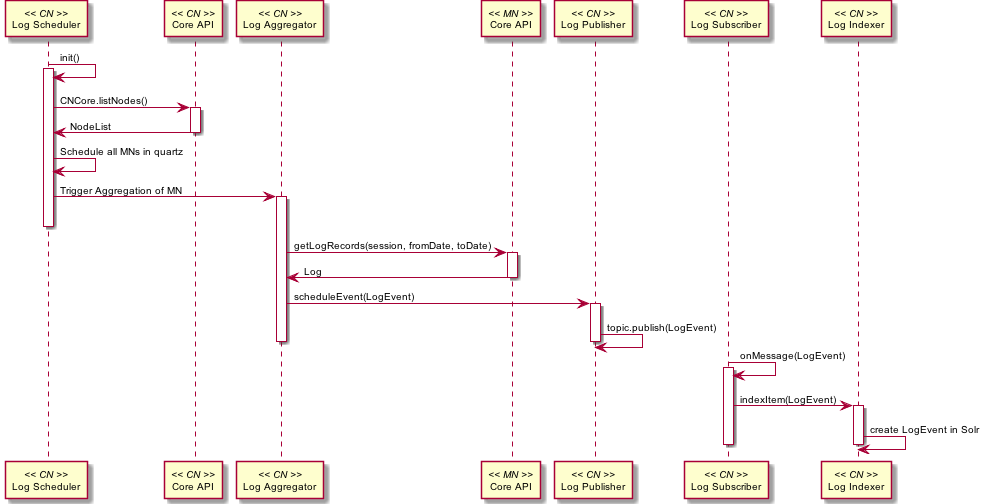

The diagram above was rendered by PlantUML. Its source (embedded in the PNG):
@startuml images/logAggregator_seq.png
skinparam activityFontColor black
skinparam activityFontSize 10
skinparam activityFontName arial
skinparam activityArrowFontColor black
skinparam activityArrowFontSize 10
skinparam activityArrowFontName arial
skinparam classArrowFontColor black
skinparam classArrowFontSize 10
skinparam classArrowFontName arial
skinparam classAttributeFontColor black
skinparam classAttributeFontSize 10
skinparam classAttributeFontName arial
skinparam classFontColor black
skinparam classFontSize 10
skinparam classFontName arial
skinparam componentFontColor black
skinparam componentFontSize 10
skinparam componentFontName arial
skinparam componentArrowFontColor black
skinparam componentArrowFontSize 10
skinparam componentArrowFontName arial
skinparam noteFontColor black
skinparam noteFontSize 10
skinparam noteFontName arial
skinparam packageFontColor black
skinparam packageFontSize 10
skinparam packageFontName arial
skinparam sequenceActorFontColor black
skinparam sequenceActorFontSize 10
skinparam sequenceActorFontName arial
skinparam sequenceArrowFontColor black
skinparam sequenceArrowFontSize 10
skinparam sequenceArrowFontName arial
skinparam sequenceGroupingFontColor black
skinparam sequenceGroupingFontSize 10
skinparam sequenceGroupingFontName arial
skinparam sequenceGroupingHeaderFontColor black
skinparam sequenceGroupingHeaderFontSize 10
skinparam sequenceGroupingHeaderFontName arial
skinparam sequenceParticipantFontColor black
skinparam sequenceParticipantFontSize 10
skinparam sequenceParticipantFontName arial
skinparam sequenceTitleFontColor black
skinparam sequenceTitleFontSize 10
skinparam sequenceTitleFontName arial
skinparam titleFontColor black
skinparam titleFontSize 10
skinparam titleFontName arial
skinparam usecaseFontColor black
skinparam usecaseFontSize 7
skinparam usecaseFontName arial
skinparam usecaseActorFontColor black
skinparam usecaseActorFontSize 7
skinparam usecaseActorFontName arial
skinparam usecaseArrowFontColor black
skinparam usecaseArrowFontSize 7
skinparam usecaseArrowFontName arial

  participant "Log Scheduler" as CnSchd << CN >>
  participant "Core API" as CnCore << CN >>
  participant "Log Aggregator" as CnAgg << CN >>
  participant "Core API" as MnCore << MN >>
  participant "Log Publisher" as CnPub << CN >>
  participant "Log Subscriber" as CnSub << CN >>
  participant "Log Indexer" as CnInd << CN >>
  
  
  
  CnSchd -> CnSchd : init()
  activate CnSchd
  CnSchd -> CnCore : CNCore.listNodes()
  activate CnCore
  CnCore -> CnSchd: NodeList
  deactivate CnCore
  CnSchd -> CnSchd : Schedule all MNs in quartz
  CnSchd -> CnAgg : Trigger Aggregation of MN
  activate CnAgg
  
  deactivate CnSchd
  
  CnAgg->MnCore : getLogRecords(session, fromDate, toDate)
  activate MnCore
  MnCore->CnAgg : Log
  
  deactivate MnCore
  
  CnAgg->CnPub : scheduleEvent(LogEvent)
  activate CnPub
  CnPub->CnPub : topic.publish(LogEvent)
  
  deactivate CnPub
  
  deactivate CnAgg
  
  CnSub -> CnSub : onMessage(LogEvent)
  activate CnSub
  CnSub -> CnInd : indexItem(LogEvent)
  activate CnInd
  CnInd -> CnInd : create LogEvent in Solr
  
  deactivate CnSub
  
  deactivate CnInd
@enduml